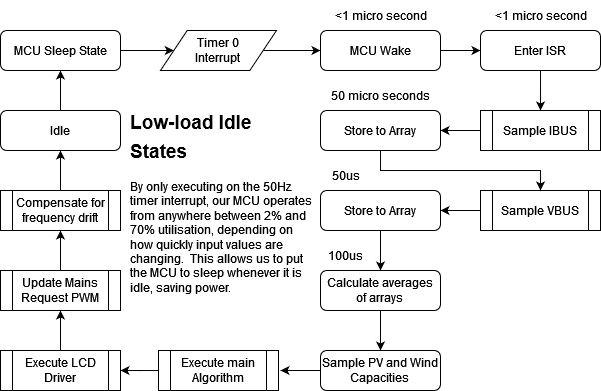

The diagram above was exported from draw.io. Its source (the exported page's mxGraphModel, read from the mxfile embedded in the PNG):
<mxGraphModel dx="1185" dy="653" grid="1" gridSize="10" guides="1" tooltips="1" connect="1" arrows="1" fold="1" page="1" pageScale="1" pageWidth="827" pageHeight="1169" math="0" shadow="0">
  <root>
    <mxCell id="WIyWlLk6GJQsqaUBKTNV-0" />
    <mxCell id="WIyWlLk6GJQsqaUBKTNV-1" parent="WIyWlLk6GJQsqaUBKTNV-0" />
    <mxCell id="WIyWlLk6GJQsqaUBKTNV-3" value="MCU Sleep State" style="rounded=1;whiteSpace=wrap;html=1;fontSize=12;glass=0;strokeWidth=1;shadow=0;" parent="WIyWlLk6GJQsqaUBKTNV-1" vertex="1">
      <mxGeometry x="160" y="80" width="120" height="40" as="geometry" />
    </mxCell>
    <mxCell id="H9VmUg7sWRPf8SIbNJnk-0" value="" style="endArrow=classic;html=1;rounded=0;entryX=0;entryY=0.5;entryDx=0;entryDy=0;" edge="1" parent="WIyWlLk6GJQsqaUBKTNV-1" target="H9VmUg7sWRPf8SIbNJnk-3">
      <mxGeometry width="50" height="50" relative="1" as="geometry">
        <mxPoint x="280" y="100" as="sourcePoint" />
        <mxPoint x="320" y="100" as="targetPoint" />
      </mxGeometry>
    </mxCell>
    <mxCell id="H9VmUg7sWRPf8SIbNJnk-6" style="edgeStyle=orthogonalEdgeStyle;rounded=0;orthogonalLoop=1;jettySize=auto;html=1;" edge="1" parent="WIyWlLk6GJQsqaUBKTNV-1" source="H9VmUg7sWRPf8SIbNJnk-3">
      <mxGeometry relative="1" as="geometry">
        <mxPoint x="480" y="100" as="targetPoint" />
      </mxGeometry>
    </mxCell>
    <mxCell id="H9VmUg7sWRPf8SIbNJnk-3" value="&lt;div&gt;Timer 0&lt;/div&gt;&lt;div&gt;Interrupt&lt;br&gt;&lt;/div&gt;" style="shape=parallelogram;html=1;strokeWidth=1;perimeter=parallelogramPerimeter;whiteSpace=wrap;rounded=1;arcSize=0;size=0.23;" vertex="1" parent="WIyWlLk6GJQsqaUBKTNV-1">
      <mxGeometry x="320" y="80" width="116" height="40" as="geometry" />
    </mxCell>
    <mxCell id="H9VmUg7sWRPf8SIbNJnk-12" style="edgeStyle=orthogonalEdgeStyle;rounded=0;orthogonalLoop=1;jettySize=auto;html=1;entryX=0;entryY=0.5;entryDx=0;entryDy=0;" edge="1" parent="WIyWlLk6GJQsqaUBKTNV-1" source="H9VmUg7sWRPf8SIbNJnk-7" target="H9VmUg7sWRPf8SIbNJnk-11">
      <mxGeometry relative="1" as="geometry" />
    </mxCell>
    <mxCell id="H9VmUg7sWRPf8SIbNJnk-7" value="MCU Wake" style="rounded=1;whiteSpace=wrap;html=1;fontSize=12;glass=0;strokeWidth=1;shadow=0;" vertex="1" parent="WIyWlLk6GJQsqaUBKTNV-1">
      <mxGeometry x="480" y="80" width="120" height="40" as="geometry" />
    </mxCell>
    <mxCell id="H9VmUg7sWRPf8SIbNJnk-15" style="edgeStyle=orthogonalEdgeStyle;rounded=0;orthogonalLoop=1;jettySize=auto;html=1;entryX=0.5;entryY=0;entryDx=0;entryDy=0;" edge="1" parent="WIyWlLk6GJQsqaUBKTNV-1" source="H9VmUg7sWRPf8SIbNJnk-11" target="H9VmUg7sWRPf8SIbNJnk-14">
      <mxGeometry relative="1" as="geometry">
        <Array as="points">
          <mxPoint x="700" y="140" />
          <mxPoint x="700" y="140" />
        </Array>
      </mxGeometry>
    </mxCell>
    <mxCell id="H9VmUg7sWRPf8SIbNJnk-11" value="Enter ISR" style="rounded=1;whiteSpace=wrap;html=1;fontSize=12;glass=0;strokeWidth=1;shadow=0;" vertex="1" parent="WIyWlLk6GJQsqaUBKTNV-1">
      <mxGeometry x="640" y="80" width="120" height="40" as="geometry" />
    </mxCell>
    <mxCell id="H9VmUg7sWRPf8SIbNJnk-24" style="edgeStyle=orthogonalEdgeStyle;rounded=0;orthogonalLoop=1;jettySize=auto;html=1;entryX=1;entryY=0.5;entryDx=0;entryDy=0;" edge="1" parent="WIyWlLk6GJQsqaUBKTNV-1" source="H9VmUg7sWRPf8SIbNJnk-14" target="H9VmUg7sWRPf8SIbNJnk-23">
      <mxGeometry relative="1" as="geometry" />
    </mxCell>
    <mxCell id="H9VmUg7sWRPf8SIbNJnk-14" value="Sample IBUS" style="shape=process;whiteSpace=wrap;html=1;backgroundOutline=1;" vertex="1" parent="WIyWlLk6GJQsqaUBKTNV-1">
      <mxGeometry x="640" y="160" width="120" height="40" as="geometry" />
    </mxCell>
    <mxCell id="H9VmUg7sWRPf8SIbNJnk-28" style="edgeStyle=orthogonalEdgeStyle;rounded=0;orthogonalLoop=1;jettySize=auto;html=1;entryX=1;entryY=0.5;entryDx=0;entryDy=0;" edge="1" parent="WIyWlLk6GJQsqaUBKTNV-1" source="H9VmUg7sWRPf8SIbNJnk-16" target="H9VmUg7sWRPf8SIbNJnk-27">
      <mxGeometry relative="1" as="geometry" />
    </mxCell>
    <mxCell id="H9VmUg7sWRPf8SIbNJnk-16" value="Sample VBUS" style="shape=process;whiteSpace=wrap;html=1;backgroundOutline=1;" vertex="1" parent="WIyWlLk6GJQsqaUBKTNV-1">
      <mxGeometry x="640" y="240" width="120" height="40" as="geometry" />
    </mxCell>
    <mxCell id="H9VmUg7sWRPf8SIbNJnk-18" value="&amp;lt;1 micro second" style="text;html=1;align=center;verticalAlign=middle;resizable=0;points=[];autosize=1;strokeColor=none;fillColor=none;" vertex="1" parent="WIyWlLk6GJQsqaUBKTNV-1">
      <mxGeometry x="480" y="50" width="120" height="30" as="geometry" />
    </mxCell>
    <mxCell id="H9VmUg7sWRPf8SIbNJnk-20" value="50 micro seconds" style="text;html=1;align=center;verticalAlign=middle;resizable=0;points=[];autosize=1;strokeColor=none;fillColor=none;" vertex="1" parent="WIyWlLk6GJQsqaUBKTNV-1">
      <mxGeometry x="480" y="130" width="120" height="30" as="geometry" />
    </mxCell>
    <mxCell id="H9VmUg7sWRPf8SIbNJnk-21" value="50us" style="text;html=1;align=center;verticalAlign=middle;resizable=0;points=[];autosize=1;strokeColor=none;fillColor=none;" vertex="1" parent="WIyWlLk6GJQsqaUBKTNV-1">
      <mxGeometry x="480" y="210" width="50" height="30" as="geometry" />
    </mxCell>
    <mxCell id="H9VmUg7sWRPf8SIbNJnk-22" value="&amp;lt;1 micro second" style="text;html=1;align=center;verticalAlign=middle;resizable=0;points=[];autosize=1;strokeColor=none;fillColor=none;" vertex="1" parent="WIyWlLk6GJQsqaUBKTNV-1">
      <mxGeometry x="640" y="50" width="120" height="30" as="geometry" />
    </mxCell>
    <mxCell id="H9VmUg7sWRPf8SIbNJnk-25" style="edgeStyle=orthogonalEdgeStyle;rounded=0;orthogonalLoop=1;jettySize=auto;html=1;entryX=0.5;entryY=0;entryDx=0;entryDy=0;" edge="1" parent="WIyWlLk6GJQsqaUBKTNV-1" source="H9VmUg7sWRPf8SIbNJnk-23" target="H9VmUg7sWRPf8SIbNJnk-16">
      <mxGeometry relative="1" as="geometry">
        <Array as="points">
          <mxPoint x="540" y="220" />
          <mxPoint x="700" y="220" />
        </Array>
      </mxGeometry>
    </mxCell>
    <mxCell id="H9VmUg7sWRPf8SIbNJnk-23" value="Store to Array" style="rounded=1;whiteSpace=wrap;html=1;fontSize=12;glass=0;strokeWidth=1;shadow=0;" vertex="1" parent="WIyWlLk6GJQsqaUBKTNV-1">
      <mxGeometry x="480" y="160" width="120" height="40" as="geometry" />
    </mxCell>
    <mxCell id="H9VmUg7sWRPf8SIbNJnk-31" style="edgeStyle=orthogonalEdgeStyle;rounded=0;orthogonalLoop=1;jettySize=auto;html=1;entryX=0.5;entryY=0;entryDx=0;entryDy=0;" edge="1" parent="WIyWlLk6GJQsqaUBKTNV-1" source="H9VmUg7sWRPf8SIbNJnk-27" target="H9VmUg7sWRPf8SIbNJnk-30">
      <mxGeometry relative="1" as="geometry" />
    </mxCell>
    <mxCell id="H9VmUg7sWRPf8SIbNJnk-27" value="Store to Array" style="rounded=1;whiteSpace=wrap;html=1;fontSize=12;glass=0;strokeWidth=1;shadow=0;" vertex="1" parent="WIyWlLk6GJQsqaUBKTNV-1">
      <mxGeometry x="480" y="240" width="120" height="40" as="geometry" />
    </mxCell>
    <mxCell id="H9VmUg7sWRPf8SIbNJnk-36" style="edgeStyle=orthogonalEdgeStyle;rounded=0;orthogonalLoop=1;jettySize=auto;html=1;entryX=0.5;entryY=0;entryDx=0;entryDy=0;" edge="1" parent="WIyWlLk6GJQsqaUBKTNV-1" source="H9VmUg7sWRPf8SIbNJnk-30" target="H9VmUg7sWRPf8SIbNJnk-34">
      <mxGeometry relative="1" as="geometry" />
    </mxCell>
    <mxCell id="H9VmUg7sWRPf8SIbNJnk-30" value="&lt;div&gt;Calculate averages&lt;/div&gt;&lt;div&gt;of arrays&lt;br&gt;&lt;/div&gt;" style="rounded=1;whiteSpace=wrap;html=1;fontSize=12;glass=0;strokeWidth=1;shadow=0;" vertex="1" parent="WIyWlLk6GJQsqaUBKTNV-1">
      <mxGeometry x="480" y="320" width="120" height="40" as="geometry" />
    </mxCell>
    <mxCell id="H9VmUg7sWRPf8SIbNJnk-33" value="100us" style="text;html=1;align=center;verticalAlign=middle;resizable=0;points=[];autosize=1;strokeColor=none;fillColor=none;" vertex="1" parent="WIyWlLk6GJQsqaUBKTNV-1">
      <mxGeometry x="475" y="290" width="60" height="30" as="geometry" />
    </mxCell>
    <mxCell id="H9VmUg7sWRPf8SIbNJnk-42" style="edgeStyle=orthogonalEdgeStyle;rounded=0;orthogonalLoop=1;jettySize=auto;html=1;" edge="1" parent="WIyWlLk6GJQsqaUBKTNV-1" source="H9VmUg7sWRPf8SIbNJnk-34">
      <mxGeometry relative="1" as="geometry">
        <mxPoint x="440" y="420" as="targetPoint" />
      </mxGeometry>
    </mxCell>
    <mxCell id="H9VmUg7sWRPf8SIbNJnk-34" value="&lt;div&gt;Sample PV and Wind&lt;/div&gt;&lt;div&gt;Capacities&lt;br&gt;&lt;/div&gt;" style="rounded=1;whiteSpace=wrap;html=1;fontSize=12;glass=0;strokeWidth=1;shadow=0;" vertex="1" parent="WIyWlLk6GJQsqaUBKTNV-1">
      <mxGeometry x="480" y="400" width="120" height="40" as="geometry" />
    </mxCell>
    <mxCell id="H9VmUg7sWRPf8SIbNJnk-44" style="edgeStyle=orthogonalEdgeStyle;rounded=0;orthogonalLoop=1;jettySize=auto;html=1;entryX=1;entryY=0.5;entryDx=0;entryDy=0;" edge="1" parent="WIyWlLk6GJQsqaUBKTNV-1" source="H9VmUg7sWRPf8SIbNJnk-41" target="H9VmUg7sWRPf8SIbNJnk-43">
      <mxGeometry relative="1" as="geometry" />
    </mxCell>
    <mxCell id="H9VmUg7sWRPf8SIbNJnk-41" value="&lt;div&gt;Execute main&lt;/div&gt;&lt;div&gt;Algorithm&lt;br&gt;&lt;/div&gt;" style="shape=process;whiteSpace=wrap;html=1;backgroundOutline=1;" vertex="1" parent="WIyWlLk6GJQsqaUBKTNV-1">
      <mxGeometry x="318" y="400" width="120" height="40" as="geometry" />
    </mxCell>
    <mxCell id="H9VmUg7sWRPf8SIbNJnk-45" style="edgeStyle=orthogonalEdgeStyle;rounded=0;orthogonalLoop=1;jettySize=auto;html=1;" edge="1" parent="WIyWlLk6GJQsqaUBKTNV-1" source="H9VmUg7sWRPf8SIbNJnk-43">
      <mxGeometry relative="1" as="geometry">
        <mxPoint x="220" y="360" as="targetPoint" />
      </mxGeometry>
    </mxCell>
    <mxCell id="H9VmUg7sWRPf8SIbNJnk-43" value="&lt;div&gt;Execute LCD&lt;/div&gt;&lt;div&gt;Driver&lt;br&gt;&lt;/div&gt;" style="shape=process;whiteSpace=wrap;html=1;backgroundOutline=1;" vertex="1" parent="WIyWlLk6GJQsqaUBKTNV-1">
      <mxGeometry x="160" y="400" width="120" height="40" as="geometry" />
    </mxCell>
    <mxCell id="H9VmUg7sWRPf8SIbNJnk-50" style="edgeStyle=orthogonalEdgeStyle;rounded=0;orthogonalLoop=1;jettySize=auto;html=1;entryX=0.5;entryY=1;entryDx=0;entryDy=0;" edge="1" parent="WIyWlLk6GJQsqaUBKTNV-1" source="H9VmUg7sWRPf8SIbNJnk-47" target="H9VmUg7sWRPf8SIbNJnk-49">
      <mxGeometry relative="1" as="geometry" />
    </mxCell>
    <mxCell id="H9VmUg7sWRPf8SIbNJnk-47" value="&lt;div&gt;Update Mains&lt;/div&gt;&lt;div&gt;Request PWM&lt;br&gt;&lt;/div&gt;" style="shape=process;whiteSpace=wrap;html=1;backgroundOutline=1;" vertex="1" parent="WIyWlLk6GJQsqaUBKTNV-1">
      <mxGeometry x="160" y="320" width="120" height="40" as="geometry" />
    </mxCell>
    <mxCell id="H9VmUg7sWRPf8SIbNJnk-52" style="edgeStyle=orthogonalEdgeStyle;rounded=0;orthogonalLoop=1;jettySize=auto;html=1;entryX=0.5;entryY=1;entryDx=0;entryDy=0;" edge="1" parent="WIyWlLk6GJQsqaUBKTNV-1" source="H9VmUg7sWRPf8SIbNJnk-49" target="H9VmUg7sWRPf8SIbNJnk-51">
      <mxGeometry relative="1" as="geometry" />
    </mxCell>
    <mxCell id="H9VmUg7sWRPf8SIbNJnk-49" value="&lt;div&gt;Compensate for&lt;/div&gt;&lt;div&gt;frequency drift&lt;br&gt;&lt;/div&gt;" style="shape=process;whiteSpace=wrap;html=1;backgroundOutline=1;" vertex="1" parent="WIyWlLk6GJQsqaUBKTNV-1">
      <mxGeometry x="160" y="240" width="120" height="40" as="geometry" />
    </mxCell>
    <mxCell id="H9VmUg7sWRPf8SIbNJnk-53" style="edgeStyle=orthogonalEdgeStyle;rounded=0;orthogonalLoop=1;jettySize=auto;html=1;entryX=0.5;entryY=1;entryDx=0;entryDy=0;" edge="1" parent="WIyWlLk6GJQsqaUBKTNV-1" source="H9VmUg7sWRPf8SIbNJnk-51" target="WIyWlLk6GJQsqaUBKTNV-3">
      <mxGeometry relative="1" as="geometry" />
    </mxCell>
    <mxCell id="H9VmUg7sWRPf8SIbNJnk-51" value="Idle" style="rounded=1;whiteSpace=wrap;html=1;fontSize=12;glass=0;strokeWidth=1;shadow=0;" vertex="1" parent="WIyWlLk6GJQsqaUBKTNV-1">
      <mxGeometry x="160" y="160" width="120" height="40" as="geometry" />
    </mxCell>
    <mxCell id="H9VmUg7sWRPf8SIbNJnk-54" value="&lt;h1&gt;&lt;font style=&quot;font-size: 23px;&quot;&gt;&lt;font style=&quot;font-size: 22px;&quot;&gt;&lt;font style=&quot;font-size: 21px;&quot;&gt;&lt;font style=&quot;font-size: 20px;&quot;&gt;&lt;font style=&quot;font-size: 19px;&quot;&gt;Low-load Idle States&lt;/font&gt;&lt;/font&gt;&lt;/font&gt;&lt;/font&gt;&lt;/font&gt;&lt;br&gt;&lt;/h1&gt;By only executing on the 50Hz timer interrupt, our MCU operates from anywhere between 2% and 70% utilisation, depending on how quickly input values are changing.&amp;nbsp; This allows us to put the MCU to sleep whenever it is idle, saving power." style="text;html=1;strokeColor=none;fillColor=none;spacing=5;spacingTop=-20;whiteSpace=wrap;overflow=hidden;rounded=0;" vertex="1" parent="WIyWlLk6GJQsqaUBKTNV-1">
      <mxGeometry x="285" y="150" width="190" height="210" as="geometry" />
    </mxCell>
  </root>
</mxGraphModel>